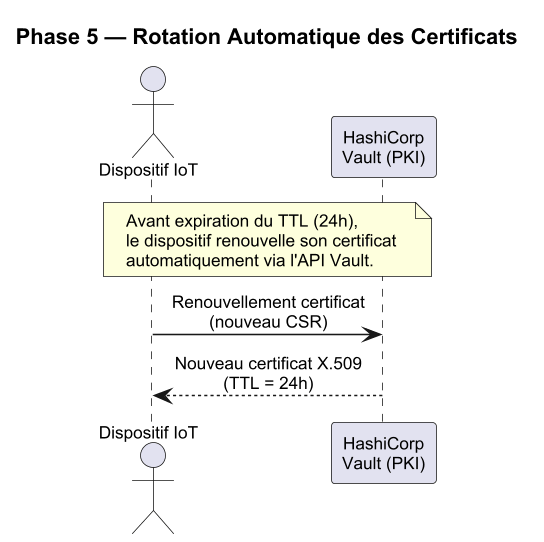

The diagram above was rendered by PlantUML. Its source (embedded in the PNG):
@startuml diag-flux-phase5
skinparamlocked dpi 150

skinparam backgroundColor #FFFFFF
skinparam defaultFontName Arial
skinparam defaultFontSize 11
skinparam sequenceMessageAlign center
skinparam shadowing false

title Phase 5 — Rotation Automatique des Certificats

actor "Dispositif IoT" as DEV
participant "HashiCorp\nVault (PKI)" as VAULT

note over DEV, VAULT
  Avant expiration du TTL (24h),
  le dispositif renouvelle son certificat
  automatiquement via l'API Vault.
end note

DEV -> VAULT : Renouvellement certificat\n(nouveau CSR)
VAULT --> DEV : Nouveau certificat X.509\n(TTL = 24h)

@enduml